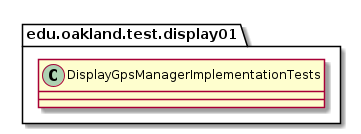

The diagram above was rendered by PlantUML. Its source (embedded in the PNG):
@startuml DisplayGpsManagerImplementationTests

package edu.oakland.test.display01 {
    class DisplayGpsManagerImplementationTests {

    }
}

@enduml